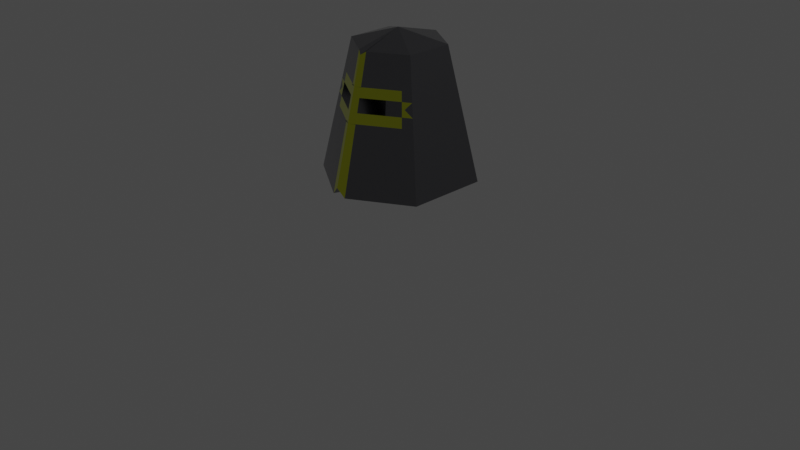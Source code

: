 # Source: helmet.blend  (saved by Blender 2.90.8; exported with 4.5.12 LTS)
import bpy
from mathutils import Matrix  # noqa: F401  (used for matrix-valued properties, if any)

bpy.ops.wm.read_factory_settings(use_empty=True)
scene = bpy.context.scene
scene.name = 'Scene'

# ---- collections
col_collection = bpy.data.collections.new('Collection'); scene.collection.children.link(col_collection)

# ---- materials (node trees are filled in below, after node groups)
mat_mat_riau_001 = bpy.data.materials.new('Matériau.001')
mat_mat_riau_001.use_transparent_shadow = False
mat_mat_riau = bpy.data.materials.new('Matériau')
mat_mat_riau.use_transparent_shadow = False

# ---- material node trees
mat_mat_riau_001.use_nodes = True; mat_mat_riau_001.node_tree.nodes.clear()
_N = mat_mat_riau_001.node_tree.nodes; _L = mat_mat_riau_001.node_tree.links
n0 = _N.new('ShaderNodeBsdfPrincipled'); n0.name = 'Principled BSDF'; n0.location = (10, 300)
n0.distribution = 'GGX'
n0.subsurface_method = 'BURLEY'
n0.inputs[0].default_value = (0.1886, 0.1888, 0.2019, 1.0)
n0.inputs[1].default_value = 0.9685
n0.inputs[2].default_value = 0.1693
n0.inputs[3].default_value = 1.45
n0.inputs[13].default_value = 0.8543
n0.inputs[20].default_value = 0.0
n0.inputs[27].default_value = (0.0, 0.0, 0.0, 1.0)
n0.inputs[28].default_value = 1.0
n1 = _N.new('ShaderNodeOutputMaterial'); n1.name = 'Material Output'; n1.location = (300, 300)
_L.new(n0.outputs[0], n1.inputs[0])
n1.is_active_output = True
mat_mat_riau.use_nodes = True; mat_mat_riau.node_tree.nodes.clear()
_N = mat_mat_riau.node_tree.nodes; _L = mat_mat_riau.node_tree.links
n0 = _N.new('ShaderNodeBsdfPrincipled'); n0.name = 'Principled BSDF'; n0.location = (10, 300)
n0.distribution = 'GGX'
n0.subsurface_method = 'BURLEY'
n0.inputs[0].default_value = (0.7462, 0.8, 0.04896, 1.0)
n0.inputs[1].default_value = 1.0
n0.inputs[2].default_value = 0.04331
n0.inputs[3].default_value = 1.45
n0.inputs[27].default_value = (0.0, 0.0, 0.0, 1.0)
n0.inputs[28].default_value = 1.0
n1 = _N.new('ShaderNodeOutputMaterial'); n1.name = 'Material Output'; n1.location = (300, 300)
_L.new(n0.outputs[0], n1.inputs[0])
n1.is_active_output = True

# ---- world
world_world = bpy.data.worlds.new('World'); scene.world = world_world
world_world.use_nodes = True; world_world.node_tree.nodes.clear()
_N = world_world.node_tree.nodes; _L = world_world.node_tree.links
n0 = _N.new('ShaderNodeOutputWorld'); n0.name = 'World Output'; n0.location = (300, 300)
n1 = _N.new('ShaderNodeBackground'); n1.name = 'Background'; n1.location = (10, 300)
n1.inputs[0].default_value = (0.05088, 0.05088, 0.05088, 1.0)
_L.new(n1.outputs[0], n0.inputs[0])
n0.is_active_output = True
world_world.color = (0.05088, 0.05088, 0.05088)
world_world.use_sun_shadow = False
world_world.sun_shadow_jitter_overblur = 0.0

# ---- cameras
cam_camera = bpy.data.cameras.new('Camera')
cam_camera.clip_end = 100.0
cam_camera.ortho_scale = 7.314

# ---- lights
light_light = bpy.data.lights.new('Light', 'POINT')
light_light.transmission_factor = 0.0
light_light.energy = 1000.0
light_light.shadow_soft_size = 0.1
light_light.shadow_maximum_resolution = 0.006
light_light.use_absolute_resolution = True

# ---- meshes
me_cylindre = bpy.data.meshes.new('Cylindre')
me_cylindre.from_pydata([(0.0009055, 0.8329, -1.0), (0.0009055, 0.4872, 1.0), (0.6749, 0.4164, -1.0), (0.4056, 0.2436, 1.0), (0.6749, -0.4164, -1.0), (0.4056, -0.2436, 1.0), (0.0009055, 0.6111, 0.2834), (0.0009055, -0.4872, 0.9487), (-0.6731, -0.4164, -1.0), (-0.4038, -0.2436, 1.0), (-0.6731, 0.4164, -1.0), (-0.4038, 0.2436, 1.0), (0.0009055, 0.5937, 0.3836), (0.4886, 0.2969, 0.3836), (0.4886, -0.2969, 0.3836), (-0.4868, -0.2969, 0.3836), (-0.4868, 0.2969, 0.3836), (0.5161, 0.3145, 0.1793), (0.5161, -0.3145, 0.1793), (-0.5143, -0.3145, 0.1793), (-0.5143, 0.3145, 0.1793), (0.0009055, 0.6291, 0.1793), (-0.5211, -0.5104, -1.0), (-0.3125, -0.2985, 1.0), (-0.3768, -0.3638, 0.3836), (-0.3981, -0.3855, 0.1793), (-0.05067, -0.4562, 1.0), (-0.08499, -0.7798, -1.0), (-0.07986, -0.5559, 0.3836), (-0.08437, -0.589, 0.1793), (0.0009055, 0.6836, -1.0), (0.5702, 0.3318, -1.0), (0.5702, -0.3318, -1.0), (0.0009055, -0.6836, -1.0), (-0.4757, -0.3891, -1.0), (-0.5684, -0.3318, -1.0), (-0.5684, 0.3318, -1.0), (-0.03961, -0.6586, -1.0), (0.0009055, 0.8329, -1.0), (0.6749, 0.4164, -1.0), (0.6749, -0.4164, -1.0), (0.0009054, -0.8061, -0.8671), (-0.5211, -0.5104, -1.0), (-0.6731, -0.4164, -1.0), (-0.6731, 0.4164, -1.0), (-0.08499, -0.7798, -1.0), (0.0812, -0.7833, -1.0), (0.04911, -0.4582, 1.0), (0.07465, -0.5584, 0.3836), (0.07886, -0.5916, 0.1793), (0.0812, -0.7833, -1.0), (0.06872, -0.6417, -1.0), (0.3361, -0.2854, 1.0), (0.5591, -0.488, -1.0), (0.4048, -0.3479, 0.3836), (0.4276, -0.3685, 0.1793), (0.5591, -0.488, -1.0), (0.4724, -0.3923, -1.0), (0.0009055, 0.5687, 0.5283), (0.4691, 0.2844, 0.5283), (0.4691, -0.2844, 0.5283), (-6.68e-08, -0.5687, 0.5283), (-0.4673, -0.2844, 0.5283), (-0.4673, 0.2844, 0.5283), (-0.3617, -0.3485, 0.5283), (-0.05876, -0.5325, 0.5283), (0.05668, -0.5349, 0.5283), (0.3887, -0.3332, 0.5283), (0.5363, 0.3275, 0.02891), (0.5363, -0.3275, 0.02891), (-7.354e-08, -0.6551, 0.02891), (-0.5345, -0.3275, 0.02891), (-0.5345, 0.3275, 0.02891), (0.0009055, 0.6551, 0.02891), (-0.4138, -0.4014, 0.02891), (-0.06734, -0.6133, 0.02891), (0.06469, -0.616, 0.02891), (0.4444, -0.3838, 0.02891), (-6.68e-08, -0.5687, 0.5283), (-0.4868, -0.2969, 0.3836), (0.07465, -0.5584, 0.3836), (0.4886, -0.2969, 0.3836), (0.5161, -0.3145, 0.1793), (-0.5143, -0.3145, 0.1793), (0.07886, -0.5916, 0.1793), (-0.07986, -0.5559, 0.3836), (-0.08437, -0.589, 0.1793), (-0.07667, -0.5325, 0.5283), (0.07167, -0.5349, 0.5283), (-7.354e-08, -0.6551, 0.02891), (-0.08769, -0.6133, 0.02891), (0.08196, -0.616, 0.02891), (0.009694, -0.02197, 1.202), (0.009694, -0.02197, 1.202), (0.009694, -0.02197, 1.202), (0.009694, -0.02197, 1.202), (0.009694, -0.02197, 1.202), (0.009694, -0.02197, 1.202), (0.009694, -0.02197, 1.202), (0.009694, -0.02197, 1.202), (0.009694, -0.02197, 1.202), (0.009694, -0.02197, 1.202), (-7.014e-08, -0.6836, -1.0), (-8.742e-08, -0.8061, -0.8671), (0.5021, 0.3055, 0.2834), (0.5021, -0.3055, 0.2834), (-0.5003, -0.3055, 0.2834), (-0.5003, 0.3055, 0.2834), (0.4389, -0.344, 0.2834), (-0.4224, -0.3524, 0.2834)], [], [(58, 1, 3, 59), (59, 3, 5, 60), (64, 23, 9, 62), (23, 26, 96, 100), (62, 9, 11, 63), (63, 11, 1, 58), (22, 8, 43, 42), (107, 16, 12, 6), (106, 15, 16, 107), (28, 29, 86, 85), (104, 13, 14, 105), (6, 12, 13, 104), (73, 21, 17, 68), (68, 17, 18, 69), (105, 14, 81, 108), (74, 25, 19, 71), (71, 19, 20, 72), (72, 20, 21, 73), (33, 51, 50, 41), (65, 26, 23, 64), (75, 70, 89, 90), (18, 105, 108, 82), (2, 4, 40, 39), (8, 10, 44, 43), (0, 2, 39, 38), (27, 22, 42, 45), (15, 106, 109, 79), (10, 0, 38, 44), (31, 30, 38, 39), (32, 31, 39, 40), (57, 32, 40, 56), (35, 34, 42, 43), (36, 35, 43, 44), (30, 36, 44, 38), (34, 37, 45, 42), (37, 33, 41, 45), (53, 46, 50, 56), (66, 61, 78, 88), (14, 60, 67, 54), (67, 52, 47, 66), (60, 5, 52, 67), (49, 48, 80, 84), (69, 18, 55, 77), (4, 53, 56, 40), (51, 57, 56, 50), (16, 63, 58, 12), (15, 62, 63, 16), (24, 64, 62, 15), (70, 76, 91, 89), (13, 59, 60, 14), (12, 58, 59, 13), (4, 69, 77, 53), (53, 77, 76, 46), (27, 75, 74, 22), (10, 72, 73, 0), (8, 71, 72, 10), (22, 74, 71, 8), (2, 68, 69, 4), (0, 73, 68, 2), (106, 19, 83, 109), (61, 65, 87, 78), (92, 93, 98, 99, 100, 96, 97, 101, 95, 94), (3, 1, 93, 92), (52, 5, 94, 95), (9, 23, 100, 99), (5, 3, 92, 94), (1, 11, 98, 93), (47, 52, 95, 101), (11, 9, 99, 98), (7, 47, 101, 97), (26, 7, 97, 96), (41, 33, 102, 103), (21, 6, 104, 17), (17, 104, 105, 18), (19, 106, 107, 20), (20, 107, 6, 21)])
_uv = me_cylindre.uv_layers.new(name='CarteUV')
_uv.uv.foreach_set('vector', [1.0, 0.8821, 1.0, 1.0, 0.8333, 1.0, 0.8333, 0.8821, 0.8333, 0.8821, 0.8333, 1.0, 0.6667, 1.0, 0.6667, 0.8821, 0.3709, 0.8821, 0.3709, 1.0, 0.3333, 1.0, 0.3333, 0.8821, 0.3709, 1.0, 0.4788, 1.0, 0.4788, 1.0, 0.3709, 1.0, 0.3333, 0.8821, 0.3333, 1.0, 0.1667, 1.0, 0.1667, 0.8821, 0.1667, 0.8821, 0.1667, 1.0, -8.941e-08, 1.0, -8.941e-08, 0.8821, 0.3709, 0.5, 0.3333, 0.5, 0.3333, 0.5, 0.3709, 0.5, 0.1667, 0.8208, 0.1667, 0.8459, -8.941e-08, 0.8459, -8.941e-08, 0.8208, 0.3333, 0.8208, 0.3333, 0.8459, 0.1667, 0.8459, 0.1667, 0.8208, 0.0, 0.0, 0.0, 0.0, 0.0, 0.0, 0.0, 0.0, 0.8333, 0.8208, 0.8333, 0.8459, 0.6667, 0.8459, 0.6667, 0.8208, 1.0, 0.8208, 1.0, 0.8459, 0.8333, 0.8459, 0.8333, 0.8208, 1.0, 0.7572, 1.0, 0.7948, 0.8333, 0.7948, 0.8333, 0.7572, 0.8333, 0.7572, 0.8333, 0.7948, 0.6667, 0.7948, 0.6667, 0.7572, 0.6667, 0.8208, 0.6667, 0.8459, 0.6667, 0.8459, 0.6667, 0.8208, 0.3709, 0.7572, 0.3709, 0.7948, 0.3333, 0.7948, 0.3333, 0.7572, 0.3333, 0.7572, 0.3333, 0.7948, 0.1667, 0.7948, 0.1667, 0.7572, 0.1667, 0.7572, 0.1667, 0.7948, -8.941e-08, 0.7948, -8.941e-08, 0.7572, 0.75, 0.05302, 0.7709, 0.0651, 0.7748, 0.0243, 0.75, 0.01, 0.4788, 0.8821, 0.4788, 1.0, 0.3709, 1.0, 0.3709, 0.8821, 0.4788, 0.7572, 0.5, 0.7572, 0.5, 0.7572, 0.4788, 0.7572, 0.6667, 0.7948, 0.6667, 0.8208, 0.6667, 0.8208, 0.6667, 0.7948, 0.8333, 0.5, 0.6667, 0.5, 0.6667, 0.5, 0.8333, 0.5, 0.3333, 0.5, 0.1667, 0.5, 0.1667, 0.5, 0.3333, 0.5, 1.0, 0.5, 0.8333, 0.5, 0.8333, 0.5, 1.0, 0.5, 0.4788, 0.5, 0.3709, 0.5, 0.3709, 0.5, 0.4788, 0.5, 0.3333, 0.8459, 0.3333, 0.8208, 0.3333, 0.8208, 0.3333, 0.8459, 0.1667, 0.5, -8.941e-08, 0.5, -8.941e-08, 0.5, 0.1667, 0.5, 0.9256, 0.3456, 0.75, 0.447, 0.75, 0.49, 0.9578, 0.37, 0.9256, 0.1544, 0.9256, 0.3456, 0.9578, 0.37, 0.9578, 0.13, 0.8954, 0.137, 0.9256, 0.1544, 0.9578, 0.13, 0.9222, 0.1094, 0.5744, 0.1544, 0.603, 0.1379, 0.589, 0.1029, 0.5422, 0.13, 0.5744, 0.3456, 0.5744, 0.1544, 0.5422, 0.13, 0.5422, 0.37, 0.75, 0.447, 0.5744, 0.3456, 0.5422, 0.37, 0.75, 0.49, 0.603, 0.1379, 0.7375, 0.06024, 0.7235, 0.02529, 0.589, 0.1029, 0.7375, 0.06024, 0.75, 0.05302, 0.75, 0.01, 0.7235, 0.02529, 0.638, 0.5, 0.5199, 0.5, 0.5199, 0.5, 0.6402, 0.5, 0.5199, 0.8821, 0.5, 0.8821, 0.5, 0.8821, 0.5199, 0.8821, 0.6667, 0.8459, 0.6667, 0.8821, 0.638, 0.8821, 0.638, 0.8459, 0.638, 0.8821, 0.638, 1.0, 0.5199, 1.0, 0.5199, 0.8821, 0.6667, 0.8821, 0.6667, 1.0, 0.638, 1.0, 0.638, 0.8821, 0.0, 0.0, 0.0, 0.0, 0.0, 0.0, 0.0, 0.0, 0.6667, 0.7572, 0.6667, 0.7948, 0.638, 0.7948, 0.638, 0.7572, 0.6667, 0.5, 0.638, 0.5, 0.6402, 0.5, 0.6667, 0.5, 0.7709, 0.0651, 0.8954, 0.137, 0.9222, 0.1094, 0.7748, 0.0243, 0.1667, 0.8459, 0.1667, 0.8821, -8.941e-08, 0.8821, -8.941e-08, 0.8459, 0.3333, 0.8459, 0.3333, 0.8821, 0.1667, 0.8821, 0.1667, 0.8459, 0.3709, 0.8459, 0.3709, 0.8821, 0.3333, 0.8821, 0.3333, 0.8459, 0.5, 0.7572, 0.5199, 0.7572, 0.5199, 0.7572, 0.5, 0.7572, 0.8333, 0.8459, 0.8333, 0.8821, 0.6667, 0.8821, 0.6667, 0.8459, 1.0, 0.8459, 1.0, 0.8821, 0.8333, 0.8821, 0.8333, 0.8459, 0.6667, 0.5, 0.6667, 0.7572, 0.638, 0.7572, 0.638, 0.5, 0.638, 0.5, 0.638, 0.7572, 0.5199, 0.7572, 0.5199, 0.5, 0.4788, 0.5, 0.4788, 0.7572, 0.3709, 0.7572, 0.3709, 0.5, 0.1667, 0.5, 0.1667, 0.7572, -8.941e-08, 0.7572, -8.941e-08, 0.5, 0.3333, 0.5, 0.3333, 0.7572, 0.1667, 0.7572, 0.1667, 0.5, 0.3709, 0.5, 0.3709, 0.7572, 0.3333, 0.7572, 0.3333, 0.5, 0.8333, 0.5, 0.8333, 0.7572, 0.6667, 0.7572, 0.6667, 0.5, 1.0, 0.5, 1.0, 0.7572, 0.8333, 0.7572, 0.8333, 0.5, 0.3333, 0.8208, 0.3333, 0.7948, 0.3333, 0.7948, 0.3333, 0.8208, 0.5, 0.8821, 0.4788, 0.8821, 0.4788, 0.8821, 0.5, 0.8821, 0.4578, 0.37, 0.25, 0.49, 0.04215, 0.37, 0.04215, 0.13, 0.08903, 0.1029, 0.2235, 0.02529, 0.25, 0.01, 0.2748, 0.0243, 0.4222, 0.1094, 0.4578, 0.13, 0.8333, 1.0, 1.0, 1.0, 1.0, 1.0, 0.8333, 1.0, 0.638, 1.0, 0.6667, 1.0, 0.6667, 1.0, 0.638, 1.0, 0.3333, 1.0, 0.3709, 1.0, 0.3709, 1.0, 0.3333, 1.0, 0.6667, 1.0, 0.8333, 1.0, 0.8333, 1.0, 0.6667, 1.0, -8.941e-08, 1.0, 0.1667, 1.0, 0.1667, 1.0, -8.941e-08, 1.0, 0.5199, 1.0, 0.638, 1.0, 0.638, 1.0, 0.5199, 1.0, 0.1667, 1.0, 0.3333, 1.0, 0.3333, 1.0, 0.1667, 1.0, 0.0, 0.0, 0.0, 0.0, 0.0, 0.0, 0.0, 0.0, 0.0, 0.0, 0.0, 0.0, 0.0, 0.0, 0.0, 0.0, 0.75, 0.01, 0.75, 0.05302, 0.75, 0.05302, 0.75, 0.01, 1.0, 0.7948, 1.0, 0.8208, 0.8333, 0.8208, 0.8333, 0.7948, 0.8333, 0.7948, 0.8333, 0.8208, 0.6667, 0.8208, 0.6667, 0.7948, 0.3333, 0.7948, 0.3333, 0.8208, 0.1667, 0.8208, 0.1667, 0.7948, 0.1667, 0.7948, 0.1667, 0.8208, -8.941e-08, 0.8208, -8.941e-08, 0.7948])
me_cylindre.materials.append(mat_mat_riau_001)
me_cylindre.use_remesh_fix_poles = True
me_cylindre.use_remesh_preserve_attributes = False
me_cylindre.use_mirror_vertex_groups = False
me_cylindre.update()
me_cylindre_001 = bpy.data.meshes.new('Cylindre.001')
me_cylindre_001.from_pydata([(0.0009054, -0.8061, -0.8671), (0.0009055, -0.4872, 0.9487), (-0.05067, -0.4562, 1.0), (-0.08499, -0.7798, -1.0), (0.0812, -0.7833, -1.0), (0.04911, -0.4582, 1.0), (0.0009055, -0.5687, 0.5283), (-0.05876, -0.5325, 0.5283), (0.05668, -0.5349, 0.5283), (0.0009055, -0.6551, 0.02891), (-0.06734, -0.6133, 0.02891), (0.06469, -0.616, 0.02891), (0.0009055, -0.5687, 0.5283), (0.0009055, -0.5937, 0.3836), (-0.3768, -0.3638, 0.3836), (-0.4868, -0.2969, 0.3836), (0.059, -0.5584, 0.3836), (0.4886, -0.2969, 0.3836), (0.5161, -0.3145, 0.1793), (0.0009055, -0.6291, 0.1793), (-0.5143, -0.3145, 0.1793), (0.06228, -0.5916, 0.1793), (-0.3981, -0.3855, 0.1793), (-0.06125, -0.5559, 0.3836), (-0.06475, -0.589, 0.1793), (-0.3617, -0.3485, 0.5283), (-0.05876, -0.5325, 0.5283), (0.4048, -0.3479, 0.3836), (0.4276, -0.3685, 0.1793), (0.05668, -0.5349, 0.5283), (0.3887, -0.3332, 0.5283), (0.0009055, -0.6551, 0.02891), (-0.4138, -0.4014, 0.02891), (-0.06734, -0.6133, 0.02891), (0.06469, -0.616, 0.02891), (0.4444, -0.3838, 0.02891), (0.4388, -0.3439, 0.2837), (0.416, -0.358, 0.2837), (-0.4224, -0.3524, 0.2838), (-0.3872, -0.3744, 0.2838)], [], [(8, 5, 1, 6), (6, 1, 2, 7), (0, 9, 10, 3), (4, 11, 9, 0), (39, 14, 15, 38), (21, 16, 13, 19), (34, 21, 19, 31), (33, 24, 22, 32), (19, 13, 23, 24), (31, 19, 24, 33), (35, 28, 21, 34), (36, 17, 27, 37), (27, 30, 29, 16), (13, 12, 26, 23), (23, 26, 25, 14), (16, 29, 12, 13), (18, 36, 37, 28), (22, 39, 38, 20)])
_uv = me_cylindre_001.uv_layers.new(name='CarteUV')
_uv.uv.foreach_set('vector', [0.5199, 0.8821, 0.5199, 1.0, 0.5, 1.0, 0.5, 0.8821, 0.5, 0.8821, 0.5, 1.0, 0.4788, 1.0, 0.4788, 0.8821, 0.5, 0.5, 0.5, 0.7572, 0.4788, 0.7572, 0.4788, 0.5, 0.5199, 0.5, 0.5199, 0.7572, 0.5, 0.7572, 0.5, 0.5, 0.3709, 0.8209, 0.3709, 0.8459, 0.3333, 0.8459, 0.3333, 0.8209, 0.5199, 0.7948, 0.5199, 0.8459, 0.5, 0.8459, 0.5, 0.7948, 0.5199, 0.7572, 0.5199, 0.7948, 0.5, 0.7948, 0.5, 0.7572, 0.4788, 0.7572, 0.4788, 0.7948, 0.3709, 0.7948, 0.3709, 0.7572, 0.5, 0.7948, 0.5, 0.8459, 0.4788, 0.8459, 0.4788, 0.7948, 0.5, 0.7572, 0.5, 0.7948, 0.4788, 0.7948, 0.4788, 0.7572, 0.638, 0.7572, 0.638, 0.7948, 0.5199, 0.7948, 0.5199, 0.7572, 0.6667, 0.8209, 0.6667, 0.8459, 0.638, 0.8459, 0.638, 0.8209, 0.638, 0.8459, 0.638, 0.8821, 0.5199, 0.8821, 0.5199, 0.8459, 0.5, 0.8459, 0.5, 0.8821, 0.4788, 0.8821, 0.4788, 0.8459, 0.4788, 0.8459, 0.4788, 0.8821, 0.3709, 0.8821, 0.3709, 0.8459, 0.5199, 0.8459, 0.5199, 0.8821, 0.5, 0.8821, 0.5, 0.8459, 0.6667, 0.7948, 0.6667, 0.8209, 0.638, 0.8209, 0.638, 0.7948, 0.3709, 0.7948, 0.3709, 0.8209, 0.3333, 0.8209, 0.3333, 0.7948])
me_cylindre_001.materials.append(mat_mat_riau)
me_cylindre_001.use_remesh_fix_poles = True
me_cylindre_001.use_remesh_preserve_attributes = False
me_cylindre_001.use_mirror_vertex_groups = False
me_cylindre_001.update()

# ---- objects
ob_light = bpy.data.objects.new('Light', light_light)
ob_camera = bpy.data.objects.new('Camera', cam_camera)
ob_cylindre = bpy.data.objects.new('Cylindre', me_cylindre)
ob_cylindre_001 = bpy.data.objects.new('Cylindre.001', me_cylindre_001)

# ---- transforms, parenting, visibility, modifiers, constraints
ob_light.location = (4.076, 1.005, 5.904)
ob_light.rotation_euler = (0.6503, 0.05522, 1.866)
ob_light.lock_rotations_4d = False
ob_light.empty_display_type = 'ARROWS'
ob_light.color = (0.0, 0.0, 0.0, 0.0)
ob_light.lineart.crease_threshold = 0.0
ob_camera.location = (7.359, -6.926, 4.958)
ob_camera.rotation_euler = (1.109, 0.0, 0.8149)
ob_camera.lock_rotations_4d = False
ob_camera.empty_display_type = 'ARROWS'
ob_camera.color = (0.0, 0.0, 0.0, 0.0)
ob_camera.display_type = 'WIRE'
ob_camera.lineart.crease_threshold = 0.0
ob_cylindre.location = (0.0, 0.0, 1.185)
ob_cylindre.scale = (1.0, 1.0, 0.6808)
ob_cylindre.lineart.crease_threshold = 0.0
ob_cylindre_001.location = (0.0, 0.0, 1.185)
ob_cylindre_001.scale = (1.0, 1.0, 0.6808)
ob_cylindre_001.lineart.crease_threshold = 0.0

# ---- collection membership
col_collection.objects.link(ob_light)
col_collection.objects.link(ob_camera)
col_collection.objects.link(ob_cylindre)
col_collection.objects.link(ob_cylindre_001)

# ---- scene / render settings (as saved in the file)
scene.camera = ob_camera
scene.frame_start = 1; scene.frame_end = 250; scene.frame_set(1)
scene.render.engine = 'BLENDER_EEVEE_NEXT'
scene.cycles.use_denoising = False
scene.cycles.samples = 128
scene.cycles.sampling_pattern = 'TABULATED_SOBOL'
scene.cycles.use_adaptive_sampling = False
scene.cycles.use_light_tree = False
scene.view_settings.view_transform = 'Filmic'
bpy.context.view_layer.update()
